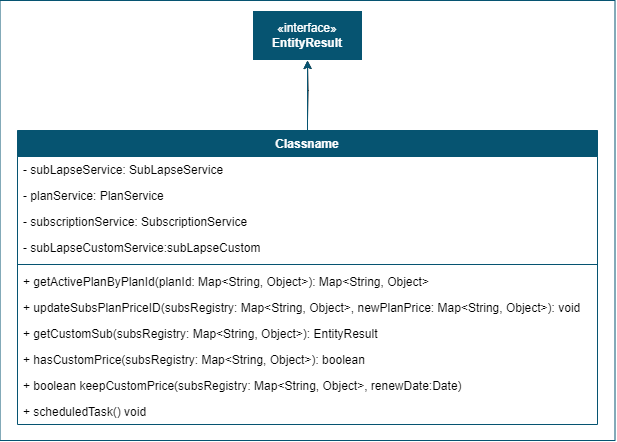

The diagram above was exported from draw.io. Its source (the exported page's mxGraphModel, read from the mxfile embedded in the PNG):
<mxGraphModel dx="1195" dy="658" grid="1" gridSize="10" guides="1" tooltips="1" connect="1" arrows="1" fold="1" page="1" pageScale="1" pageWidth="827" pageHeight="1169" math="0" shadow="0">
  <root>
    <mxCell id="0" />
    <mxCell id="1" parent="0" />
    <mxCell id="dT-qujVLnpXZDBHtXRjw-1" value="" style="rounded=0;whiteSpace=wrap;html=1;strokeColor=#065471;align=center;verticalAlign=top;fontFamily=Helvetica;fontSize=12;fontColor=default;startSize=26;fillColor=#FFFFFF;" vertex="1" parent="1">
      <mxGeometry x="37.5" y="300" width="615" height="440" as="geometry" />
    </mxCell>
    <mxCell id="r60TsyRGv6Vv6_aR9pe7-1" style="edgeStyle=orthogonalEdgeStyle;rounded=0;orthogonalLoop=1;jettySize=auto;html=1;exitX=0.5;exitY=0;exitDx=0;exitDy=0;entryX=0.5;entryY=1;entryDx=0;entryDy=0;" parent="1" target="2_4Ofua7diqFTm6GpAMo-1" edge="1">
      <mxGeometry relative="1" as="geometry">
        <mxPoint x="345" y="420" as="sourcePoint" />
      </mxGeometry>
    </mxCell>
    <mxCell id="2_4Ofua7diqFTm6GpAMo-1" value="&lt;font color=&quot;#ffffff&quot;&gt;«interface»&lt;br&gt;&lt;b&gt;EntityResult&lt;/b&gt;&lt;/font&gt;" style="html=1;whiteSpace=wrap;fillColor=#065471;strokeColor=#FFFFFF;" parent="1" vertex="1">
      <mxGeometry x="290" y="310" width="110" height="50" as="geometry" />
    </mxCell>
    <mxCell id="KfG3UHhrlj7gm6QL1426-20" value="" style="edgeStyle=orthogonalEdgeStyle;rounded=0;orthogonalLoop=1;jettySize=auto;html=1;fontFamily=Helvetica;fontSize=12;fontColor=default;startSize=26;strokeColor=#065471;" edge="1" parent="1" source="KfG3UHhrlj7gm6QL1426-6" target="2_4Ofua7diqFTm6GpAMo-1">
      <mxGeometry relative="1" as="geometry" />
    </mxCell>
    <mxCell id="KfG3UHhrlj7gm6QL1426-6" value="&lt;font color=&quot;#ffffff&quot;&gt;Classname&lt;/font&gt;" style="swimlane;fontStyle=1;align=center;verticalAlign=top;childLayout=stackLayout;horizontal=1;startSize=26;horizontalStack=0;resizeParent=1;resizeParentMax=0;resizeLast=0;collapsible=1;marginBottom=0;whiteSpace=wrap;html=1;strokeColor=#065471;fontFamily=Helvetica;fontSize=12;fontColor=default;fillColor=#065471;" vertex="1" parent="1">
      <mxGeometry x="55" y="430" width="580" height="294" as="geometry" />
    </mxCell>
    <mxCell id="KfG3UHhrlj7gm6QL1426-7" value="- subLapseService: SubLapseService" style="text;strokeColor=none;fillColor=none;align=left;verticalAlign=top;spacingLeft=4;spacingRight=4;overflow=hidden;rotatable=0;points=[[0,0.5],[1,0.5]];portConstraint=eastwest;whiteSpace=wrap;html=1;fontSize=12;fontFamily=Helvetica;fontColor=default;" vertex="1" parent="KfG3UHhrlj7gm6QL1426-6">
      <mxGeometry y="26" width="580" height="26" as="geometry" />
    </mxCell>
    <mxCell id="KfG3UHhrlj7gm6QL1426-10" value="- planService: PlanService" style="text;strokeColor=none;fillColor=none;align=left;verticalAlign=top;spacingLeft=4;spacingRight=4;overflow=hidden;rotatable=0;points=[[0,0.5],[1,0.5]];portConstraint=eastwest;whiteSpace=wrap;html=1;fontSize=12;fontFamily=Helvetica;fontColor=default;" vertex="1" parent="KfG3UHhrlj7gm6QL1426-6">
      <mxGeometry y="52" width="580" height="26" as="geometry" />
    </mxCell>
    <mxCell id="KfG3UHhrlj7gm6QL1426-11" value="- subscriptionService: SubscriptionService" style="text;strokeColor=none;fillColor=none;align=left;verticalAlign=top;spacingLeft=4;spacingRight=4;overflow=hidden;rotatable=0;points=[[0,0.5],[1,0.5]];portConstraint=eastwest;whiteSpace=wrap;html=1;fontSize=12;fontFamily=Helvetica;fontColor=default;" vertex="1" parent="KfG3UHhrlj7gm6QL1426-6">
      <mxGeometry y="78" width="580" height="26" as="geometry" />
    </mxCell>
    <mxCell id="KfG3UHhrlj7gm6QL1426-12" value="- subLapseCustomService:subLapseCustom" style="text;strokeColor=none;fillColor=none;align=left;verticalAlign=top;spacingLeft=4;spacingRight=4;overflow=hidden;rotatable=0;points=[[0,0.5],[1,0.5]];portConstraint=eastwest;whiteSpace=wrap;html=1;fontSize=12;fontFamily=Helvetica;fontColor=default;" vertex="1" parent="KfG3UHhrlj7gm6QL1426-6">
      <mxGeometry y="104" width="580" height="26" as="geometry" />
    </mxCell>
    <mxCell id="KfG3UHhrlj7gm6QL1426-8" value="" style="line;strokeWidth=1;fillColor=none;align=left;verticalAlign=middle;spacingTop=-1;spacingLeft=3;spacingRight=3;rotatable=0;labelPosition=right;points=[];portConstraint=eastwest;strokeColor=inherit;fontFamily=Helvetica;fontSize=12;fontColor=default;startSize=26;html=1;" vertex="1" parent="KfG3UHhrlj7gm6QL1426-6">
      <mxGeometry y="130" width="580" height="8" as="geometry" />
    </mxCell>
    <mxCell id="KfG3UHhrlj7gm6QL1426-9" value="+ getActivePlanByPlanId(planId: Map&amp;lt;String, Object&amp;gt;): Map&amp;lt;String, Object&amp;gt;" style="text;strokeColor=none;fillColor=none;align=left;verticalAlign=top;spacingLeft=4;spacingRight=4;overflow=hidden;rotatable=0;points=[[0,0.5],[1,0.5]];portConstraint=eastwest;whiteSpace=wrap;html=1;fontSize=12;fontFamily=Helvetica;fontColor=default;" vertex="1" parent="KfG3UHhrlj7gm6QL1426-6">
      <mxGeometry y="138" width="580" height="26" as="geometry" />
    </mxCell>
    <mxCell id="KfG3UHhrlj7gm6QL1426-13" value="+ updateSubsPlanPriceID(subsRegistry: Map&amp;lt;String, Object&amp;gt;, newPlanPrice: Map&amp;lt;String, Object&amp;gt;): void" style="text;strokeColor=none;fillColor=none;align=left;verticalAlign=top;spacingLeft=4;spacingRight=4;overflow=hidden;rotatable=0;points=[[0,0.5],[1,0.5]];portConstraint=eastwest;whiteSpace=wrap;html=1;fontSize=12;fontFamily=Helvetica;fontColor=default;" vertex="1" parent="KfG3UHhrlj7gm6QL1426-6">
      <mxGeometry y="164" width="580" height="26" as="geometry" />
    </mxCell>
    <mxCell id="KfG3UHhrlj7gm6QL1426-14" value="+ getCustomSub(subsRegistry: Map&amp;lt;String, Object&amp;gt;): EntityResult" style="text;strokeColor=none;fillColor=none;align=left;verticalAlign=top;spacingLeft=4;spacingRight=4;overflow=hidden;rotatable=0;points=[[0,0.5],[1,0.5]];portConstraint=eastwest;whiteSpace=wrap;html=1;fontSize=12;fontFamily=Helvetica;fontColor=default;" vertex="1" parent="KfG3UHhrlj7gm6QL1426-6">
      <mxGeometry y="190" width="580" height="26" as="geometry" />
    </mxCell>
    <mxCell id="KfG3UHhrlj7gm6QL1426-16" value="+ hasCustomPrice(subsRegistry: Map&amp;lt;String, Object&amp;gt;): boolean" style="text;strokeColor=none;fillColor=none;align=left;verticalAlign=top;spacingLeft=4;spacingRight=4;overflow=hidden;rotatable=0;points=[[0,0.5],[1,0.5]];portConstraint=eastwest;whiteSpace=wrap;html=1;fontSize=12;fontFamily=Helvetica;fontColor=default;" vertex="1" parent="KfG3UHhrlj7gm6QL1426-6">
      <mxGeometry y="216" width="580" height="26" as="geometry" />
    </mxCell>
    <mxCell id="KfG3UHhrlj7gm6QL1426-17" value="+&amp;nbsp;boolean keepCustomPrice(subsRegistry: Map&amp;lt;String, Object&amp;gt;, renewDate:Date)" style="text;strokeColor=none;fillColor=none;align=left;verticalAlign=top;spacingLeft=4;spacingRight=4;overflow=hidden;rotatable=0;points=[[0,0.5],[1,0.5]];portConstraint=eastwest;whiteSpace=wrap;html=1;fontSize=12;fontFamily=Helvetica;fontColor=default;" vertex="1" parent="KfG3UHhrlj7gm6QL1426-6">
      <mxGeometry y="242" width="580" height="26" as="geometry" />
    </mxCell>
    <mxCell id="KfG3UHhrlj7gm6QL1426-18" value="+ scheduledTask() void" style="text;strokeColor=none;fillColor=none;align=left;verticalAlign=top;spacingLeft=4;spacingRight=4;overflow=hidden;rotatable=0;points=[[0,0.5],[1,0.5]];portConstraint=eastwest;whiteSpace=wrap;html=1;fontSize=12;fontFamily=Helvetica;fontColor=default;" vertex="1" parent="KfG3UHhrlj7gm6QL1426-6">
      <mxGeometry y="268" width="580" height="26" as="geometry" />
    </mxCell>
  </root>
</mxGraphModel>